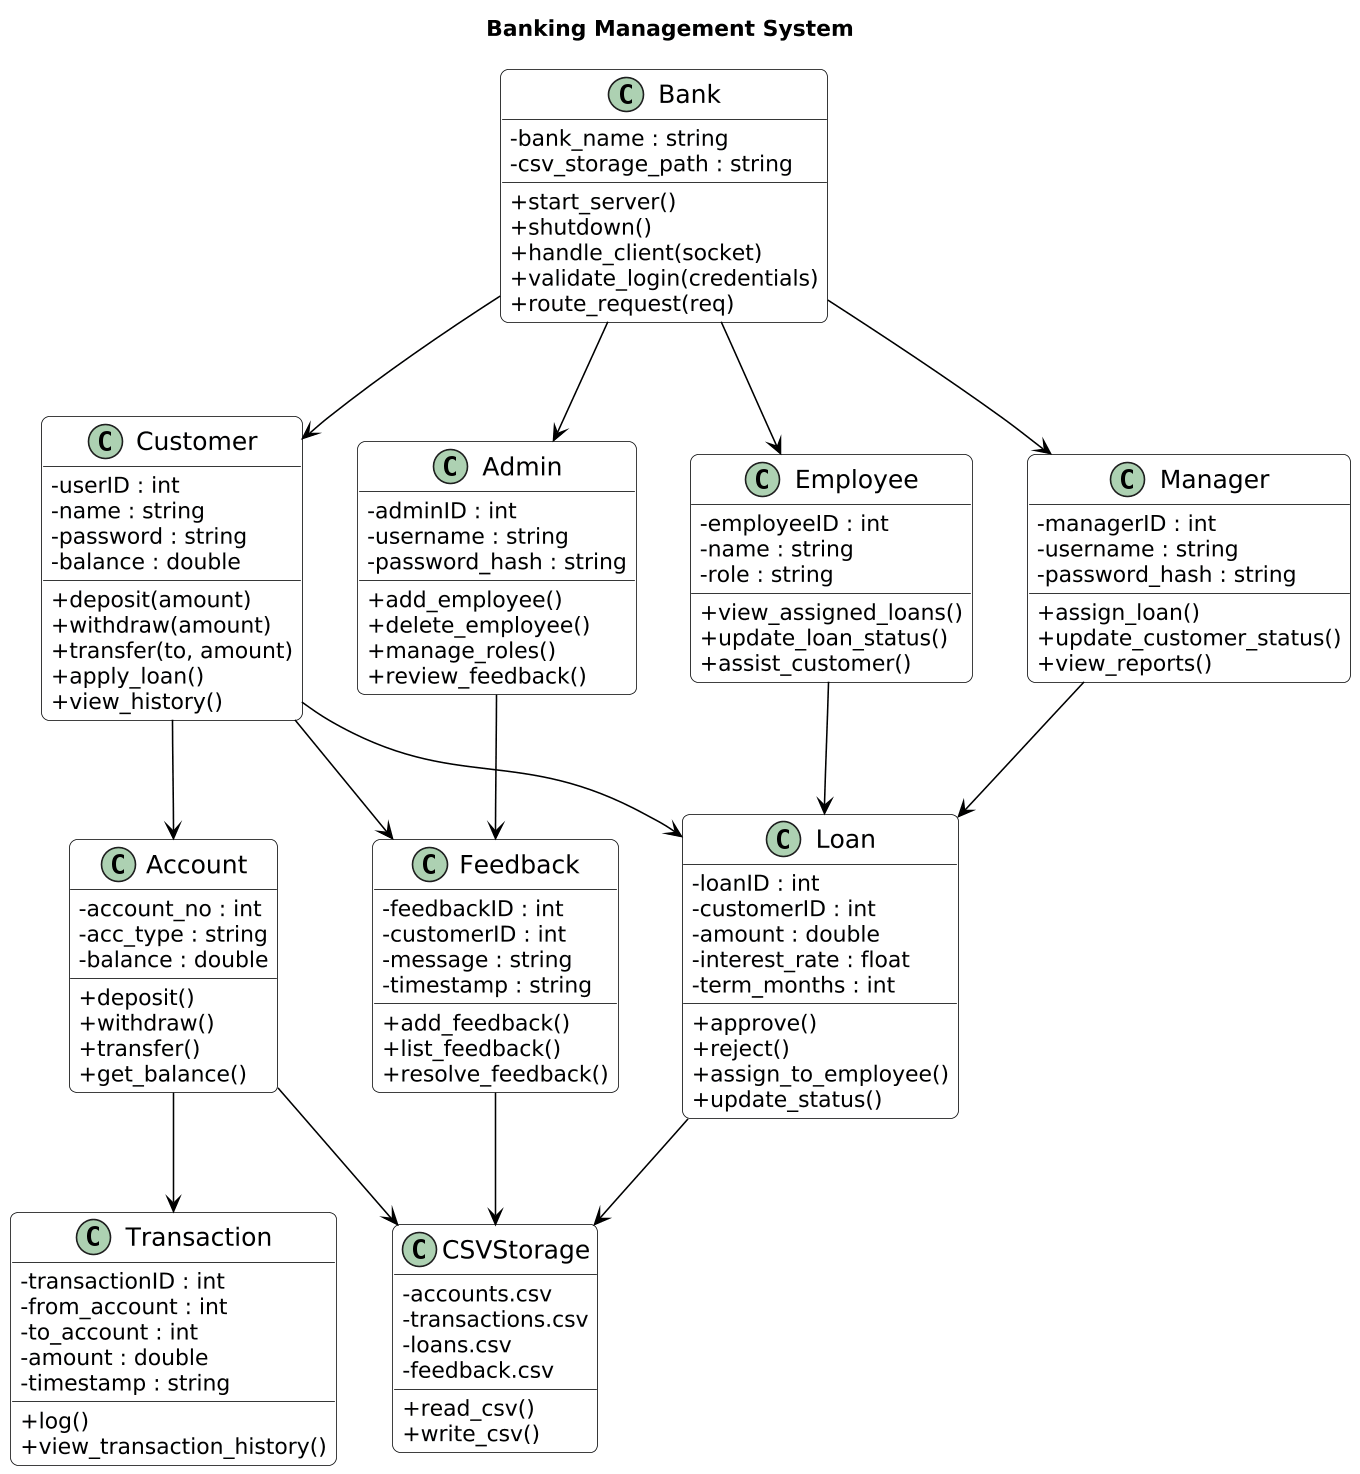

The diagram above was rendered by PlantUML. Its source (embedded in the PNG):
@startuml
title Banking Management System

skinparam classAttributeIconSize 0
skinparam shadowing false
skinparam dpi 150
skinparam classFontSize 16
skinparam ArrowColor #000000
skinparam ClassBackgroundColor #F8F9FA
skinparam ClassBorderColor #000000
skinparam RoundCorner 10

' -----------------------------
' Core Class
' -----------------------------
class Bank {
    - bank_name : string
    - csv_storage_path : string
    + start_server()
    + shutdown()
    + handle_client(socket)
    + validate_login(credentials)
    + route_request(req)
}

' -----------------------------
' Admin and Manager
' -----------------------------
class Admin {
    - adminID : int
    - username : string
    - password_hash : string
    + add_employee()
    + delete_employee()
    + manage_roles()
    + review_feedback()
}

class Manager {
    - managerID : int
    - username : string
    - password_hash : string
    + assign_loan()
    + update_customer_status()
    + view_reports()
}

' -----------------------------
' Customer and Employee
' -----------------------------
class Customer {
    - userID : int
    - name : string
    - password : string
    - balance : double
    + deposit(amount)
    + withdraw(amount)
    + transfer(to, amount)
    + apply_loan()
    + view_history()
}

class Employee {
    - employeeID : int
    - name : string
    - role : string
    + view_assigned_loans()
    + update_loan_status()
    + assist_customer()
}

' -----------------------------
' Supporting Modules
' -----------------------------
class Feedback {
    - feedbackID : int
    - customerID : int
    - message : string
    - timestamp : string
    + add_feedback()
    + list_feedback()
    + resolve_feedback()
}

class Loan {
    - loanID : int
    - customerID : int
    - amount : double
    - interest_rate : float
    - term_months : int
    + approve()
    + reject()
    + assign_to_employee()
    + update_status()
}

class Account {
    - account_no : int
    - acc_type : string
    - balance : double
    + deposit()
    + withdraw()
    + transfer()
    + get_balance()
}

class Transaction {
    - transactionID : int
    - from_account : int
    - to_account : int
    - amount : double
    - timestamp : string
    + log()
    + view_transaction_history()
}

class CSVStorage {
    - accounts.csv
    - transactions.csv
    - loans.csv
    - feedback.csv
    + read_csv()
    + write_csv()
}

' -----------------------------
' Relationships
' -----------------------------
Bank --> Admin
Bank --> Manager
Bank --> Customer
Bank --> Employee

Customer --> Account
Customer --> Loan
Customer --> Feedback

Employee --> Loan
Manager --> Loan
Admin --> Feedback
Account --> Transaction
Account --> CSVStorage
Loan --> CSVStorage
Feedback --> CSVStorage
@enduml